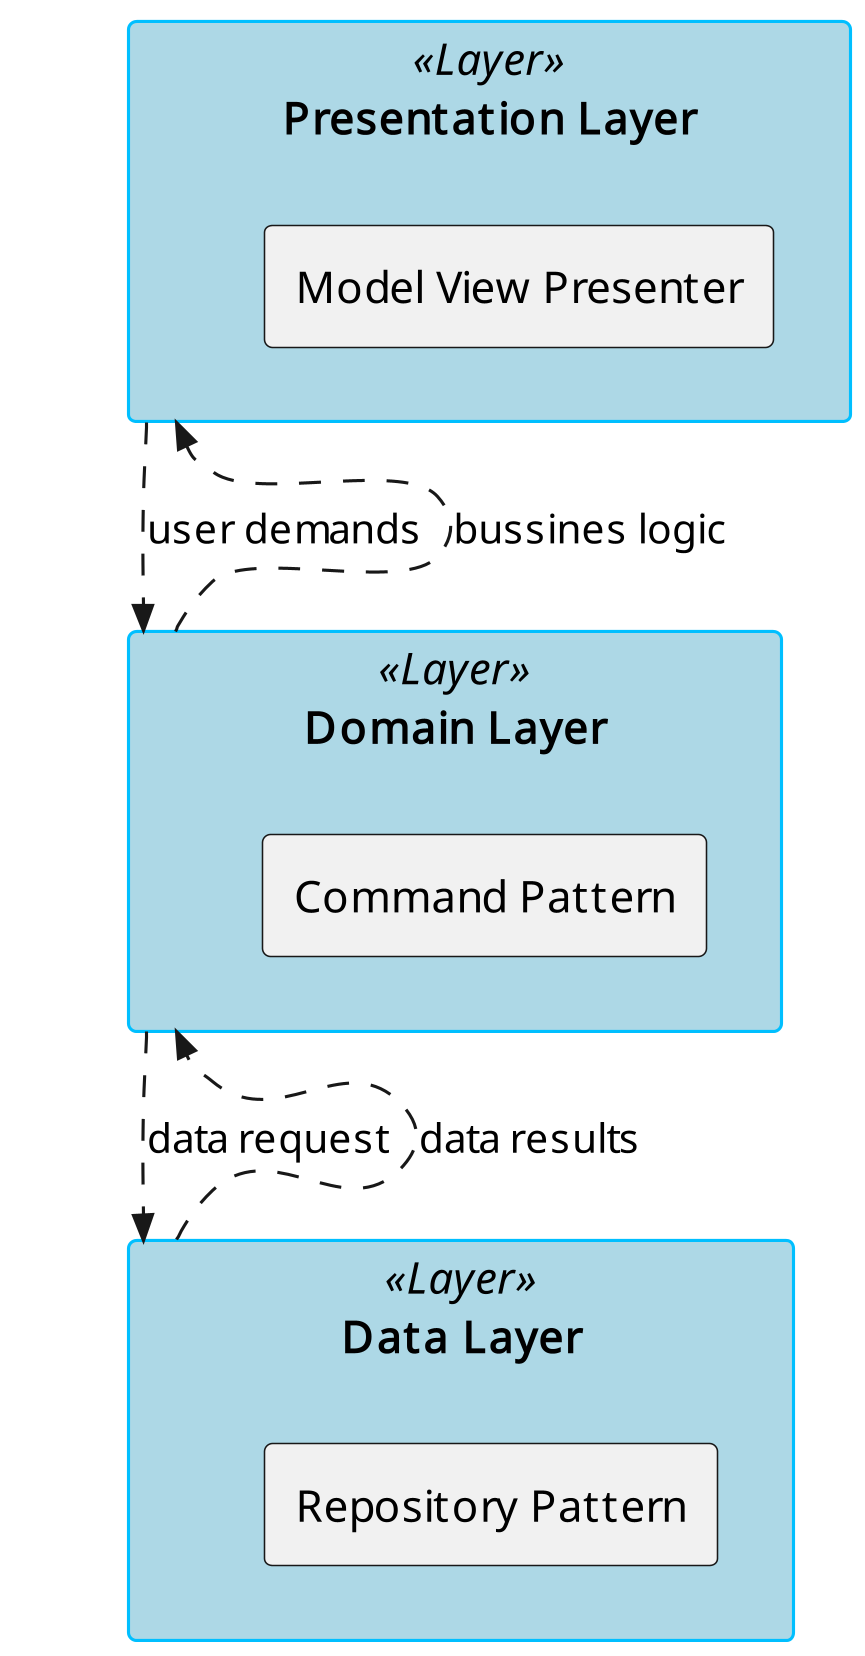

The diagram above was rendered by PlantUML. Its source (embedded in the PNG):
@startuml FLOW_clean
skinparam dpi 300
'title Layers Information Flow 
skinparam ArrowColor<<read>> #green
skinparam ArrowColor<<flow>> #line.dashed:blue;text:Black
skinparam rectangle {
BackgroundColor<<Layer>> LightBlue
BorderColor<<Layer>> DeepSkyBlue
}
rectangle "Presentation Layer" <<Layer>> as pres{
    rectangle "Model View Presenter"
}
rectangle "Domain Layer" <<Layer>> as dom{
    rectangle "Command Pattern"
}
rectangle "Data Layer" <<Layer>>  as data{
    rectangle "Repository Pattern"
}

pres -[hidden]down- dom
dom -[hidden]down- data

pres ..>> dom : user demands
dom ..>> data : data request
data ..>> dom : data results
dom ..>> pres : bussines logic 
@enduml